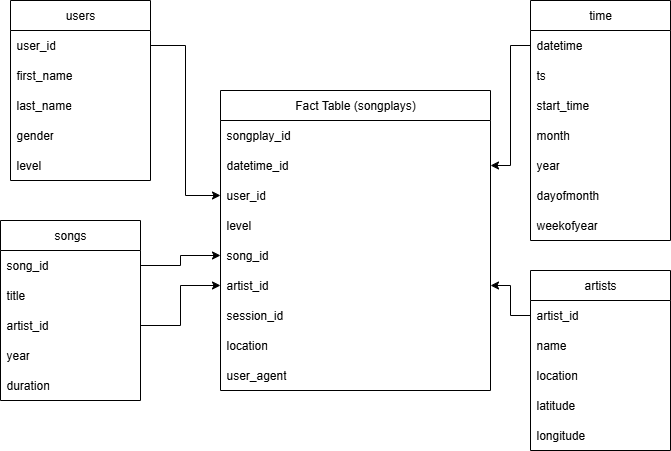

The diagram above was exported from draw.io. Its source (the exported page's mxGraphModel, read from the mxfile embedded in the PNG):
<mxGraphModel dx="1896" dy="1025" grid="1" gridSize="10" guides="1" tooltips="1" connect="1" arrows="1" fold="1" page="1" pageScale="1" pageWidth="850" pageHeight="1100" math="0" shadow="0">
  <root>
    <mxCell id="0" />
    <mxCell id="1" parent="0" />
    <mxCell id="X0RLb5ik-vWHwio6N3RR-1" value="" style="group" vertex="1" connectable="0" parent="1">
      <mxGeometry x="370" y="260" width="670" height="450" as="geometry" />
    </mxCell>
    <mxCell id="X0RLb5ik-vWHwio6N3RR-2" value="Fact Table (songplays)" style="swimlane;fontStyle=0;childLayout=stackLayout;horizontal=1;startSize=30;horizontalStack=0;resizeParent=1;resizeParentMax=0;resizeLast=0;collapsible=1;marginBottom=0;whiteSpace=wrap;html=1;" vertex="1" parent="X0RLb5ik-vWHwio6N3RR-1">
      <mxGeometry x="220" y="90" width="270" height="300" as="geometry">
        <mxRectangle x="310" y="260" width="160" height="30" as="alternateBounds" />
      </mxGeometry>
    </mxCell>
    <mxCell id="X0RLb5ik-vWHwio6N3RR-3" value="songplay_id" style="text;strokeColor=none;fillColor=none;align=left;verticalAlign=middle;spacingLeft=4;spacingRight=4;overflow=hidden;points=[[0,0.5],[1,0.5]];portConstraint=eastwest;rotatable=0;whiteSpace=wrap;html=1;" vertex="1" parent="X0RLb5ik-vWHwio6N3RR-2">
      <mxGeometry y="30" width="270" height="30" as="geometry" />
    </mxCell>
    <mxCell id="X0RLb5ik-vWHwio6N3RR-4" value="datetime_id" style="text;strokeColor=none;fillColor=none;align=left;verticalAlign=middle;spacingLeft=4;spacingRight=4;overflow=hidden;points=[[0,0.5],[1,0.5]];portConstraint=eastwest;rotatable=0;whiteSpace=wrap;html=1;" vertex="1" parent="X0RLb5ik-vWHwio6N3RR-2">
      <mxGeometry y="60" width="270" height="30" as="geometry" />
    </mxCell>
    <mxCell id="X0RLb5ik-vWHwio6N3RR-5" value="user_id" style="text;strokeColor=none;fillColor=none;align=left;verticalAlign=middle;spacingLeft=4;spacingRight=4;overflow=hidden;points=[[0,0.5],[1,0.5]];portConstraint=eastwest;rotatable=0;whiteSpace=wrap;html=1;" vertex="1" parent="X0RLb5ik-vWHwio6N3RR-2">
      <mxGeometry y="90" width="270" height="30" as="geometry" />
    </mxCell>
    <mxCell id="X0RLb5ik-vWHwio6N3RR-6" value="level" style="text;strokeColor=none;fillColor=none;align=left;verticalAlign=middle;spacingLeft=4;spacingRight=4;overflow=hidden;points=[[0,0.5],[1,0.5]];portConstraint=eastwest;rotatable=0;whiteSpace=wrap;html=1;" vertex="1" parent="X0RLb5ik-vWHwio6N3RR-2">
      <mxGeometry y="120" width="270" height="30" as="geometry" />
    </mxCell>
    <mxCell id="X0RLb5ik-vWHwio6N3RR-7" value="song_id" style="text;strokeColor=none;fillColor=none;align=left;verticalAlign=middle;spacingLeft=4;spacingRight=4;overflow=hidden;points=[[0,0.5],[1,0.5]];portConstraint=eastwest;rotatable=0;whiteSpace=wrap;html=1;" vertex="1" parent="X0RLb5ik-vWHwio6N3RR-2">
      <mxGeometry y="150" width="270" height="30" as="geometry" />
    </mxCell>
    <mxCell id="X0RLb5ik-vWHwio6N3RR-8" value="artist_id" style="text;strokeColor=none;fillColor=none;align=left;verticalAlign=middle;spacingLeft=4;spacingRight=4;overflow=hidden;points=[[0,0.5],[1,0.5]];portConstraint=eastwest;rotatable=0;whiteSpace=wrap;html=1;" vertex="1" parent="X0RLb5ik-vWHwio6N3RR-2">
      <mxGeometry y="180" width="270" height="30" as="geometry" />
    </mxCell>
    <mxCell id="X0RLb5ik-vWHwio6N3RR-9" value="session_id" style="text;strokeColor=none;fillColor=none;align=left;verticalAlign=middle;spacingLeft=4;spacingRight=4;overflow=hidden;points=[[0,0.5],[1,0.5]];portConstraint=eastwest;rotatable=0;whiteSpace=wrap;html=1;" vertex="1" parent="X0RLb5ik-vWHwio6N3RR-2">
      <mxGeometry y="210" width="270" height="30" as="geometry" />
    </mxCell>
    <mxCell id="X0RLb5ik-vWHwio6N3RR-10" value="location" style="text;strokeColor=none;fillColor=none;align=left;verticalAlign=middle;spacingLeft=4;spacingRight=4;overflow=hidden;points=[[0,0.5],[1,0.5]];portConstraint=eastwest;rotatable=0;whiteSpace=wrap;html=1;" vertex="1" parent="X0RLb5ik-vWHwio6N3RR-2">
      <mxGeometry y="240" width="270" height="30" as="geometry" />
    </mxCell>
    <mxCell id="X0RLb5ik-vWHwio6N3RR-11" value="user_agent" style="text;strokeColor=none;fillColor=none;align=left;verticalAlign=middle;spacingLeft=4;spacingRight=4;overflow=hidden;points=[[0,0.5],[1,0.5]];portConstraint=eastwest;rotatable=0;whiteSpace=wrap;html=1;" vertex="1" parent="X0RLb5ik-vWHwio6N3RR-2">
      <mxGeometry y="270" width="270" height="30" as="geometry" />
    </mxCell>
    <mxCell id="X0RLb5ik-vWHwio6N3RR-12" value="users" style="swimlane;fontStyle=0;childLayout=stackLayout;horizontal=1;startSize=30;horizontalStack=0;resizeParent=1;resizeParentMax=0;resizeLast=0;collapsible=1;marginBottom=0;whiteSpace=wrap;html=1;" vertex="1" parent="X0RLb5ik-vWHwio6N3RR-1">
      <mxGeometry x="10" width="140" height="180" as="geometry" />
    </mxCell>
    <mxCell id="X0RLb5ik-vWHwio6N3RR-13" value="user_id" style="text;strokeColor=none;fillColor=none;align=left;verticalAlign=middle;spacingLeft=4;spacingRight=4;overflow=hidden;points=[[0,0.5],[1,0.5]];portConstraint=eastwest;rotatable=0;whiteSpace=wrap;html=1;" vertex="1" parent="X0RLb5ik-vWHwio6N3RR-12">
      <mxGeometry y="30" width="140" height="30" as="geometry" />
    </mxCell>
    <mxCell id="X0RLb5ik-vWHwio6N3RR-14" value="first_name" style="text;strokeColor=none;fillColor=none;align=left;verticalAlign=middle;spacingLeft=4;spacingRight=4;overflow=hidden;points=[[0,0.5],[1,0.5]];portConstraint=eastwest;rotatable=0;whiteSpace=wrap;html=1;" vertex="1" parent="X0RLb5ik-vWHwio6N3RR-12">
      <mxGeometry y="60" width="140" height="30" as="geometry" />
    </mxCell>
    <mxCell id="X0RLb5ik-vWHwio6N3RR-15" value="last_name" style="text;strokeColor=none;fillColor=none;align=left;verticalAlign=middle;spacingLeft=4;spacingRight=4;overflow=hidden;points=[[0,0.5],[1,0.5]];portConstraint=eastwest;rotatable=0;whiteSpace=wrap;html=1;" vertex="1" parent="X0RLb5ik-vWHwio6N3RR-12">
      <mxGeometry y="90" width="140" height="30" as="geometry" />
    </mxCell>
    <mxCell id="X0RLb5ik-vWHwio6N3RR-16" value="gender" style="text;strokeColor=none;fillColor=none;align=left;verticalAlign=middle;spacingLeft=4;spacingRight=4;overflow=hidden;points=[[0,0.5],[1,0.5]];portConstraint=eastwest;rotatable=0;whiteSpace=wrap;html=1;" vertex="1" parent="X0RLb5ik-vWHwio6N3RR-12">
      <mxGeometry y="120" width="140" height="30" as="geometry" />
    </mxCell>
    <mxCell id="X0RLb5ik-vWHwio6N3RR-17" value="level" style="text;strokeColor=none;fillColor=none;align=left;verticalAlign=middle;spacingLeft=4;spacingRight=4;overflow=hidden;points=[[0,0.5],[1,0.5]];portConstraint=eastwest;rotatable=0;whiteSpace=wrap;html=1;" vertex="1" parent="X0RLb5ik-vWHwio6N3RR-12">
      <mxGeometry y="150" width="140" height="30" as="geometry" />
    </mxCell>
    <mxCell id="X0RLb5ik-vWHwio6N3RR-18" value="songs" style="swimlane;fontStyle=0;childLayout=stackLayout;horizontal=1;startSize=30;horizontalStack=0;resizeParent=1;resizeParentMax=0;resizeLast=0;collapsible=1;marginBottom=0;whiteSpace=wrap;html=1;" vertex="1" parent="X0RLb5ik-vWHwio6N3RR-1">
      <mxGeometry y="220" width="140" height="180" as="geometry" />
    </mxCell>
    <mxCell id="X0RLb5ik-vWHwio6N3RR-19" value="song_id" style="text;strokeColor=none;fillColor=none;align=left;verticalAlign=middle;spacingLeft=4;spacingRight=4;overflow=hidden;points=[[0,0.5],[1,0.5]];portConstraint=eastwest;rotatable=0;whiteSpace=wrap;html=1;" vertex="1" parent="X0RLb5ik-vWHwio6N3RR-18">
      <mxGeometry y="30" width="140" height="30" as="geometry" />
    </mxCell>
    <mxCell id="X0RLb5ik-vWHwio6N3RR-20" value="title" style="text;strokeColor=none;fillColor=none;align=left;verticalAlign=middle;spacingLeft=4;spacingRight=4;overflow=hidden;points=[[0,0.5],[1,0.5]];portConstraint=eastwest;rotatable=0;whiteSpace=wrap;html=1;" vertex="1" parent="X0RLb5ik-vWHwio6N3RR-18">
      <mxGeometry y="60" width="140" height="30" as="geometry" />
    </mxCell>
    <mxCell id="X0RLb5ik-vWHwio6N3RR-21" value="artist_id" style="text;strokeColor=none;fillColor=none;align=left;verticalAlign=middle;spacingLeft=4;spacingRight=4;overflow=hidden;points=[[0,0.5],[1,0.5]];portConstraint=eastwest;rotatable=0;whiteSpace=wrap;html=1;" vertex="1" parent="X0RLb5ik-vWHwio6N3RR-18">
      <mxGeometry y="90" width="140" height="30" as="geometry" />
    </mxCell>
    <mxCell id="X0RLb5ik-vWHwio6N3RR-22" value="year" style="text;strokeColor=none;fillColor=none;align=left;verticalAlign=middle;spacingLeft=4;spacingRight=4;overflow=hidden;points=[[0,0.5],[1,0.5]];portConstraint=eastwest;rotatable=0;whiteSpace=wrap;html=1;" vertex="1" parent="X0RLb5ik-vWHwio6N3RR-18">
      <mxGeometry y="120" width="140" height="30" as="geometry" />
    </mxCell>
    <mxCell id="X0RLb5ik-vWHwio6N3RR-23" value="duration" style="text;strokeColor=none;fillColor=none;align=left;verticalAlign=middle;spacingLeft=4;spacingRight=4;overflow=hidden;points=[[0,0.5],[1,0.5]];portConstraint=eastwest;rotatable=0;whiteSpace=wrap;html=1;" vertex="1" parent="X0RLb5ik-vWHwio6N3RR-18">
      <mxGeometry y="150" width="140" height="30" as="geometry" />
    </mxCell>
    <mxCell id="X0RLb5ik-vWHwio6N3RR-24" value="artists" style="swimlane;fontStyle=0;childLayout=stackLayout;horizontal=1;startSize=30;horizontalStack=0;resizeParent=1;resizeParentMax=0;resizeLast=0;collapsible=1;marginBottom=0;whiteSpace=wrap;html=1;" vertex="1" parent="X0RLb5ik-vWHwio6N3RR-1">
      <mxGeometry x="530" y="270" width="140" height="180" as="geometry" />
    </mxCell>
    <mxCell id="X0RLb5ik-vWHwio6N3RR-25" value="artist_id" style="text;strokeColor=none;fillColor=none;align=left;verticalAlign=middle;spacingLeft=4;spacingRight=4;overflow=hidden;points=[[0,0.5],[1,0.5]];portConstraint=eastwest;rotatable=0;whiteSpace=wrap;html=1;" vertex="1" parent="X0RLb5ik-vWHwio6N3RR-24">
      <mxGeometry y="30" width="140" height="30" as="geometry" />
    </mxCell>
    <mxCell id="X0RLb5ik-vWHwio6N3RR-26" value="name" style="text;strokeColor=none;fillColor=none;align=left;verticalAlign=middle;spacingLeft=4;spacingRight=4;overflow=hidden;points=[[0,0.5],[1,0.5]];portConstraint=eastwest;rotatable=0;whiteSpace=wrap;html=1;" vertex="1" parent="X0RLb5ik-vWHwio6N3RR-24">
      <mxGeometry y="60" width="140" height="30" as="geometry" />
    </mxCell>
    <mxCell id="X0RLb5ik-vWHwio6N3RR-27" value="location" style="text;strokeColor=none;fillColor=none;align=left;verticalAlign=middle;spacingLeft=4;spacingRight=4;overflow=hidden;points=[[0,0.5],[1,0.5]];portConstraint=eastwest;rotatable=0;whiteSpace=wrap;html=1;" vertex="1" parent="X0RLb5ik-vWHwio6N3RR-24">
      <mxGeometry y="90" width="140" height="30" as="geometry" />
    </mxCell>
    <mxCell id="X0RLb5ik-vWHwio6N3RR-28" value="latitude" style="text;strokeColor=none;fillColor=none;align=left;verticalAlign=middle;spacingLeft=4;spacingRight=4;overflow=hidden;points=[[0,0.5],[1,0.5]];portConstraint=eastwest;rotatable=0;whiteSpace=wrap;html=1;" vertex="1" parent="X0RLb5ik-vWHwio6N3RR-24">
      <mxGeometry y="120" width="140" height="30" as="geometry" />
    </mxCell>
    <mxCell id="X0RLb5ik-vWHwio6N3RR-29" value="longitude" style="text;strokeColor=none;fillColor=none;align=left;verticalAlign=middle;spacingLeft=4;spacingRight=4;overflow=hidden;points=[[0,0.5],[1,0.5]];portConstraint=eastwest;rotatable=0;whiteSpace=wrap;html=1;" vertex="1" parent="X0RLb5ik-vWHwio6N3RR-24">
      <mxGeometry y="150" width="140" height="30" as="geometry" />
    </mxCell>
    <mxCell id="X0RLb5ik-vWHwio6N3RR-30" value="time" style="swimlane;fontStyle=0;childLayout=stackLayout;horizontal=1;startSize=30;horizontalStack=0;resizeParent=1;resizeParentMax=0;resizeLast=0;collapsible=1;marginBottom=0;whiteSpace=wrap;html=1;" vertex="1" parent="X0RLb5ik-vWHwio6N3RR-1">
      <mxGeometry x="530" width="140" height="240" as="geometry" />
    </mxCell>
    <mxCell id="X0RLb5ik-vWHwio6N3RR-31" value="datetime" style="text;strokeColor=none;fillColor=none;align=left;verticalAlign=middle;spacingLeft=4;spacingRight=4;overflow=hidden;points=[[0,0.5],[1,0.5]];portConstraint=eastwest;rotatable=0;whiteSpace=wrap;html=1;" vertex="1" parent="X0RLb5ik-vWHwio6N3RR-30">
      <mxGeometry y="30" width="140" height="30" as="geometry" />
    </mxCell>
    <mxCell id="X0RLb5ik-vWHwio6N3RR-32" value="ts" style="text;strokeColor=none;fillColor=none;align=left;verticalAlign=middle;spacingLeft=4;spacingRight=4;overflow=hidden;points=[[0,0.5],[1,0.5]];portConstraint=eastwest;rotatable=0;whiteSpace=wrap;html=1;" vertex="1" parent="X0RLb5ik-vWHwio6N3RR-30">
      <mxGeometry y="60" width="140" height="30" as="geometry" />
    </mxCell>
    <mxCell id="X0RLb5ik-vWHwio6N3RR-33" value="start_time" style="text;strokeColor=none;fillColor=none;align=left;verticalAlign=middle;spacingLeft=4;spacingRight=4;overflow=hidden;points=[[0,0.5],[1,0.5]];portConstraint=eastwest;rotatable=0;whiteSpace=wrap;html=1;" vertex="1" parent="X0RLb5ik-vWHwio6N3RR-30">
      <mxGeometry y="90" width="140" height="30" as="geometry" />
    </mxCell>
    <mxCell id="X0RLb5ik-vWHwio6N3RR-34" value="month" style="text;strokeColor=none;fillColor=none;align=left;verticalAlign=middle;spacingLeft=4;spacingRight=4;overflow=hidden;points=[[0,0.5],[1,0.5]];portConstraint=eastwest;rotatable=0;whiteSpace=wrap;html=1;" vertex="1" parent="X0RLb5ik-vWHwio6N3RR-30">
      <mxGeometry y="120" width="140" height="30" as="geometry" />
    </mxCell>
    <mxCell id="X0RLb5ik-vWHwio6N3RR-35" value="year" style="text;strokeColor=none;fillColor=none;align=left;verticalAlign=middle;spacingLeft=4;spacingRight=4;overflow=hidden;points=[[0,0.5],[1,0.5]];portConstraint=eastwest;rotatable=0;whiteSpace=wrap;html=1;" vertex="1" parent="X0RLb5ik-vWHwio6N3RR-30">
      <mxGeometry y="150" width="140" height="30" as="geometry" />
    </mxCell>
    <mxCell id="X0RLb5ik-vWHwio6N3RR-36" value="dayofmonth" style="text;strokeColor=none;fillColor=none;align=left;verticalAlign=middle;spacingLeft=4;spacingRight=4;overflow=hidden;points=[[0,0.5],[1,0.5]];portConstraint=eastwest;rotatable=0;whiteSpace=wrap;html=1;" vertex="1" parent="X0RLb5ik-vWHwio6N3RR-30">
      <mxGeometry y="180" width="140" height="30" as="geometry" />
    </mxCell>
    <mxCell id="X0RLb5ik-vWHwio6N3RR-37" value="weekofyear" style="text;strokeColor=none;fillColor=none;align=left;verticalAlign=middle;spacingLeft=4;spacingRight=4;overflow=hidden;points=[[0,0.5],[1,0.5]];portConstraint=eastwest;rotatable=0;whiteSpace=wrap;html=1;" vertex="1" parent="X0RLb5ik-vWHwio6N3RR-30">
      <mxGeometry y="210" width="140" height="30" as="geometry" />
    </mxCell>
    <mxCell id="X0RLb5ik-vWHwio6N3RR-38" style="edgeStyle=orthogonalEdgeStyle;rounded=0;orthogonalLoop=1;jettySize=auto;html=1;" edge="1" parent="X0RLb5ik-vWHwio6N3RR-1" source="X0RLb5ik-vWHwio6N3RR-13" target="X0RLb5ik-vWHwio6N3RR-5">
      <mxGeometry relative="1" as="geometry" />
    </mxCell>
    <mxCell id="X0RLb5ik-vWHwio6N3RR-39" style="edgeStyle=orthogonalEdgeStyle;rounded=0;orthogonalLoop=1;jettySize=auto;html=1;entryX=0;entryY=0.5;entryDx=0;entryDy=0;" edge="1" parent="X0RLb5ik-vWHwio6N3RR-1" source="X0RLb5ik-vWHwio6N3RR-21" target="X0RLb5ik-vWHwio6N3RR-8">
      <mxGeometry relative="1" as="geometry" />
    </mxCell>
    <mxCell id="X0RLb5ik-vWHwio6N3RR-40" style="edgeStyle=orthogonalEdgeStyle;rounded=0;orthogonalLoop=1;jettySize=auto;html=1;entryX=1;entryY=0.5;entryDx=0;entryDy=0;" edge="1" parent="X0RLb5ik-vWHwio6N3RR-1" source="X0RLb5ik-vWHwio6N3RR-31" target="X0RLb5ik-vWHwio6N3RR-4">
      <mxGeometry relative="1" as="geometry" />
    </mxCell>
    <mxCell id="X0RLb5ik-vWHwio6N3RR-41" style="edgeStyle=orthogonalEdgeStyle;rounded=0;orthogonalLoop=1;jettySize=auto;html=1;entryX=1;entryY=0.5;entryDx=0;entryDy=0;" edge="1" parent="X0RLb5ik-vWHwio6N3RR-1" source="X0RLb5ik-vWHwio6N3RR-25" target="X0RLb5ik-vWHwio6N3RR-8">
      <mxGeometry relative="1" as="geometry" />
    </mxCell>
    <mxCell id="X0RLb5ik-vWHwio6N3RR-42" style="edgeStyle=orthogonalEdgeStyle;rounded=0;orthogonalLoop=1;jettySize=auto;html=1;entryX=0;entryY=0.5;entryDx=0;entryDy=0;" edge="1" parent="X0RLb5ik-vWHwio6N3RR-1" source="X0RLb5ik-vWHwio6N3RR-19" target="X0RLb5ik-vWHwio6N3RR-7">
      <mxGeometry relative="1" as="geometry" />
    </mxCell>
  </root>
</mxGraphModel>